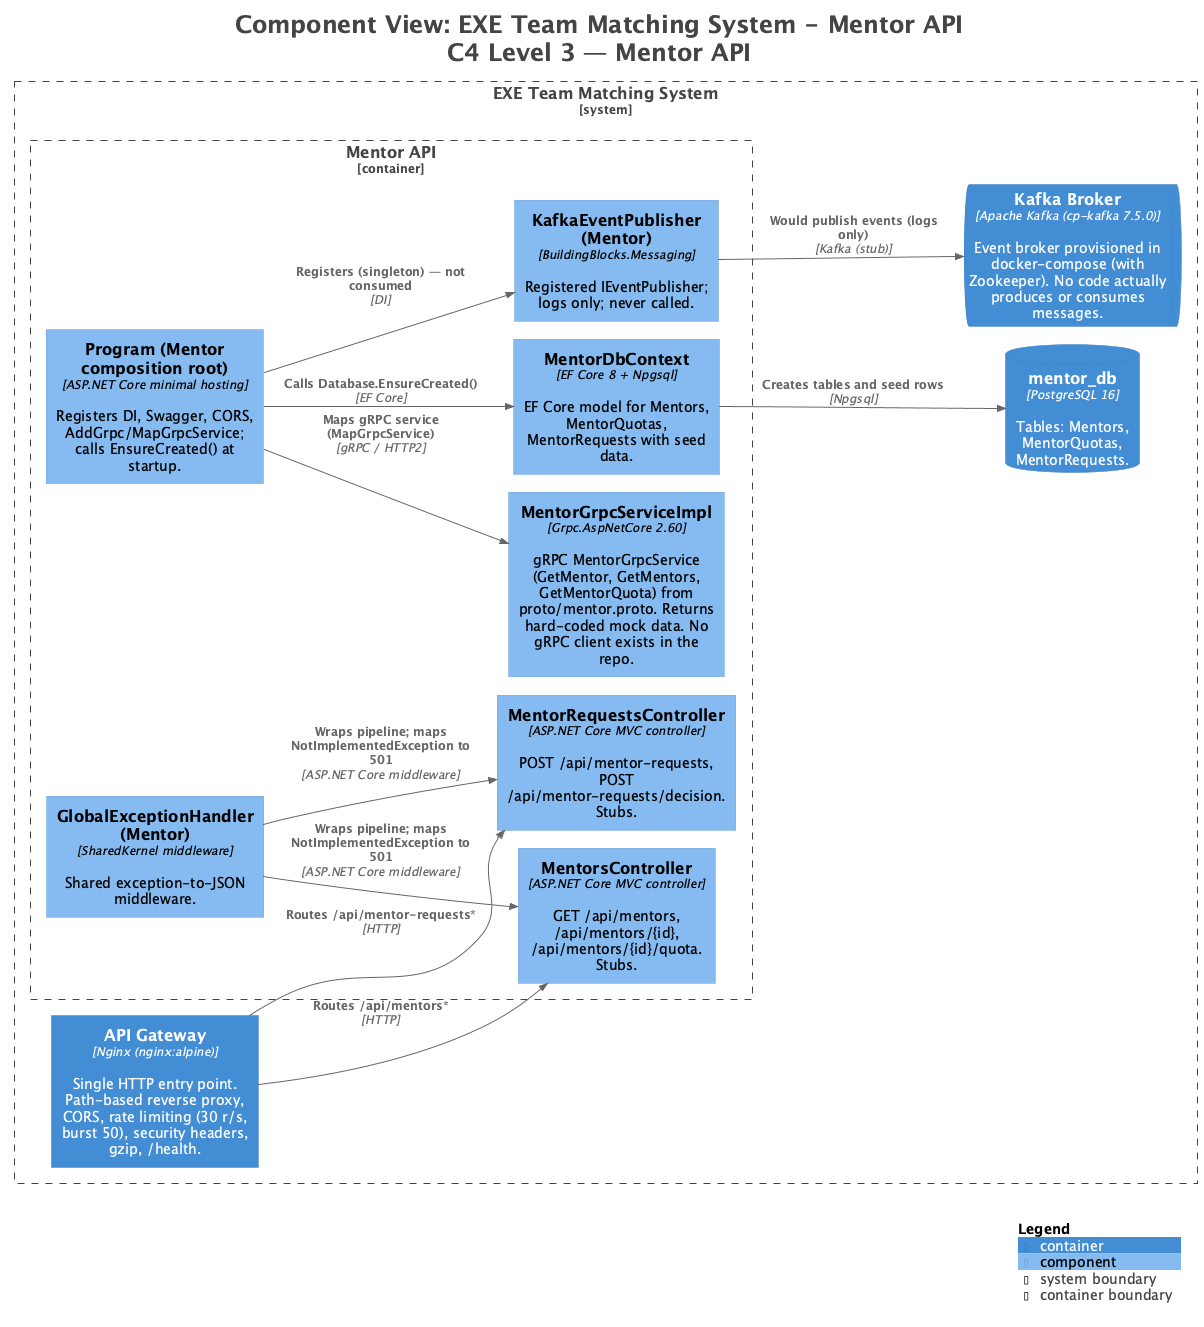

The diagram above was rendered by PlantUML. Its source (embedded in the PNG):
@startuml
!pragma layout smetana
title <size:24>Component View: EXE Team Matching System - Mentor API</size>\n<size:24>C4 Level 3 — Mentor API</size>

set separator none
left to right direction

<style>
  root {
    BackgroundColor: #ffffff
    FontColor: #444444
  }
</style>

!include <C4/C4>
!include <C4/C4_Context>
!include <C4/C4_Container>
!include <C4/C4_Component>

System_Boundary("EXETeamMatchingSystem_boundary", "EXE Team Matching System", $tags="") {
  Container_Boundary("EXETeamMatchingSystem.MentorAPI_boundary", "Mentor API", $tags="") {
    Component(EXETeamMatchingSystem.MentorAPI.MentorsController, "MentorsController", $techn="ASP.NET Core MVC controller", $descr="GET /api/mentors, /api/mentors/{id}, /api/mentors/{id}/quota. Stubs.", $tags="", $link="")
    Component(EXETeamMatchingSystem.MentorAPI.MentorRequestsController, "MentorRequestsController", $techn="ASP.NET Core MVC controller", $descr="POST /api/mentor-requests, POST /api/mentor-requests/decision. Stubs.", $tags="", $link="")
    Component(EXETeamMatchingSystem.MentorAPI.MentorGrpcServiceImpl, "MentorGrpcServiceImpl", $techn="Grpc.AspNetCore 2.60", $descr="gRPC MentorGrpcService (GetMentor, GetMentors, GetMentorQuota) from proto/mentor.proto. Returns hard-coded mock data. No gRPC client exists in the repo.", $tags="", $link="")
    Component(EXETeamMatchingSystem.MentorAPI.GlobalExceptionHandlerMentor, "GlobalExceptionHandler (Mentor)", $techn="SharedKernel middleware", $descr="Shared exception-to-JSON middleware.", $tags="", $link="")
    Component(EXETeamMatchingSystem.MentorAPI.ProgramMentorcompositionroot, "Program (Mentor composition root)", $techn="ASP.NET Core minimal hosting", $descr="Registers DI, Swagger, CORS, AddGrpc/MapGrpcService; calls EnsureCreated() at startup.", $tags="", $link="")
    Component(EXETeamMatchingSystem.MentorAPI.MentorDbContext, "MentorDbContext", $techn="EF Core 8 + Npgsql", $descr="EF Core model for Mentors, MentorQuotas, MentorRequests with seed data.", $tags="", $link="")
    Component(EXETeamMatchingSystem.MentorAPI.KafkaEventPublisherMentor, "KafkaEventPublisher (Mentor)", $techn="BuildingBlocks.Messaging", $descr="Registered IEventPublisher; logs only; never called.", $tags="", $link="")
  }

  ContainerDb(EXETeamMatchingSystem.mentor_db, "mentor_db", $techn="PostgreSQL 16", $descr="Tables: Mentors, MentorQuotas, MentorRequests.", $tags="", $link="")
  ContainerQueue(EXETeamMatchingSystem.KafkaBroker, "Kafka Broker", $techn="Apache Kafka (cp-kafka 7.5.0)", $descr="Event broker provisioned in docker-compose (with Zookeeper). No code actually produces or consumes messages.", $tags="", $link="")
  Container(EXETeamMatchingSystem.APIGateway, "API Gateway", $techn="Nginx (nginx:alpine)", $descr="Single HTTP entry point. Path-based reverse proxy, CORS, rate limiting (30 r/s, burst 50), security headers, gzip, /health.", $tags="", $link="")
}

Rel(EXETeamMatchingSystem.APIGateway, EXETeamMatchingSystem.MentorAPI.MentorsController, "Routes /api/mentors*", $techn="HTTP", $tags="", $link="")
Rel(EXETeamMatchingSystem.APIGateway, EXETeamMatchingSystem.MentorAPI.MentorRequestsController, "Routes /api/mentor-requests*", $techn="HTTP", $tags="", $link="")
Rel(EXETeamMatchingSystem.MentorAPI.GlobalExceptionHandlerMentor, EXETeamMatchingSystem.MentorAPI.MentorsController, "Wraps pipeline; maps NotImplementedException to 501", $techn="ASP.NET Core middleware", $tags="", $link="")
Rel(EXETeamMatchingSystem.MentorAPI.GlobalExceptionHandlerMentor, EXETeamMatchingSystem.MentorAPI.MentorRequestsController, "Wraps pipeline; maps NotImplementedException to 501", $techn="ASP.NET Core middleware", $tags="", $link="")
Rel(EXETeamMatchingSystem.MentorAPI.ProgramMentorcompositionroot, EXETeamMatchingSystem.MentorAPI.MentorGrpcServiceImpl, "Maps gRPC service (MapGrpcService)", $techn="gRPC / HTTP2", $tags="", $link="")
Rel(EXETeamMatchingSystem.MentorAPI.ProgramMentorcompositionroot, EXETeamMatchingSystem.MentorAPI.MentorDbContext, "Calls Database.EnsureCreated()", $techn="EF Core", $tags="", $link="")
Rel(EXETeamMatchingSystem.MentorAPI.ProgramMentorcompositionroot, EXETeamMatchingSystem.MentorAPI.KafkaEventPublisherMentor, "Registers (singleton) — not consumed", $techn="DI", $tags="", $link="")
Rel(EXETeamMatchingSystem.MentorAPI.MentorDbContext, EXETeamMatchingSystem.mentor_db, "Creates tables and seed rows", $techn="Npgsql", $tags="", $link="")
Rel(EXETeamMatchingSystem.MentorAPI.KafkaEventPublisherMentor, EXETeamMatchingSystem.KafkaBroker, "Would publish events (logs only)", $techn="Kafka (stub)", $tags="", $link="")

SHOW_LEGEND(true)
hide stereotypes
@enduml